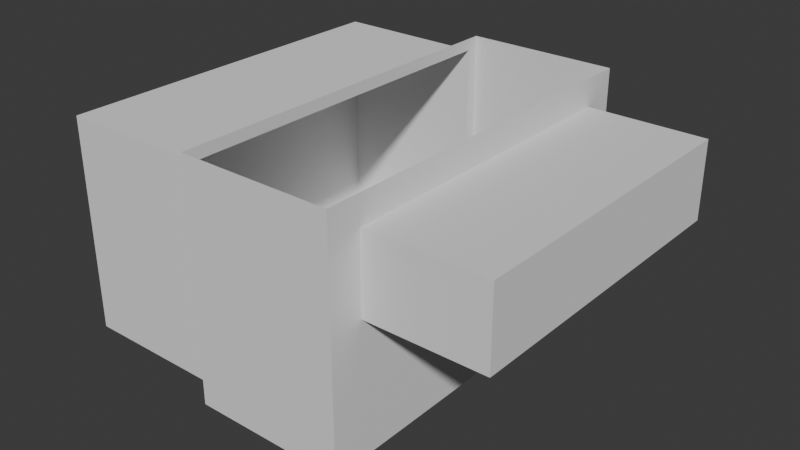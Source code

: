 # Source: Map.blend  (saved by Blender 4.2.66; exported with 4.5.12 LTS)
import bpy
from mathutils import Matrix  # noqa: F401  (used for matrix-valued properties, if any)

bpy.ops.wm.read_factory_settings(use_empty=True)
scene = bpy.context.scene
scene.name = 'Scene'

# ---- collections
col_collection = bpy.data.collections.new('Collection'); scene.collection.children.link(col_collection)

# ---- world
world_world = bpy.data.worlds.new('World'); scene.world = world_world
world_world.use_nodes = True; world_world.node_tree.nodes.clear()
_N = world_world.node_tree.nodes; _L = world_world.node_tree.links
n0 = _N.new('ShaderNodeOutputWorld'); n0.name = 'World Output'; n0.location = (300, 300)
n1 = _N.new('ShaderNodeBackground'); n1.name = 'Background'; n1.location = (10, 300)
n1.inputs[0].default_value = (0.05088, 0.05088, 0.05088, 1.0)
_L.new(n1.outputs[0], n0.inputs[0])
n0.is_active_output = True
world_world.color = (0.05088, 0.05088, 0.05088)
world_world.sun_shadow_jitter_overblur = 0.0

# ---- meshes
me_plane = bpy.data.meshes.new('Plane')
me_plane.from_pydata([(-4.002, -9.372, 0.6278), (4.002, -8.216, 6.84), (-4.002, 9.372, 0.6278), (4.002, 8.216, 6.84), (-4.002, -10.0, 12.38), (4.002, -10.0, 12.38), (-4.002, 10.0, 12.38), (4.002, 10.0, 12.38), (-4.002, 10.0, 0.0), (-4.002, -10.0, 0.0), (-4.002, 9.372, 11.76), (-4.002, -9.372, 11.76), (-11.97, 9.372, 11.76), (-11.97, -9.372, 11.76), (-11.97, 9.372, 0.6278), (-11.97, -9.372, 0.6278), (4.002, -10.0, 0.0), (4.002, 10.0, 0.0), (4.002, 8.216, 10.91), (4.002, -8.216, 10.91), (10.22, -8.216, 10.91), (10.22, 8.216, 10.91), (10.22, -8.216, 6.84), (10.22, 8.216, 6.84)], [], [(9, 16, 17, 8), (18, 3, 23, 21), (11, 0, 15, 13), (17, 7, 6, 8), (9, 4, 5, 16), (2, 0, 9, 8), (11, 10, 6, 4), (0, 11, 4, 9), (10, 2, 8, 6), (14, 12, 13, 15), (0, 2, 14, 15), (10, 11, 13, 12), (2, 10, 12, 14), (1, 3, 17, 16), (18, 19, 5, 7), (3, 18, 7, 17), (19, 1, 16, 5), (22, 20, 21, 23), (19, 18, 21, 20), (3, 1, 22, 23), (1, 19, 20, 22)])
_uv = me_plane.uv_layers.new(name='UVMap')
_uv.uv.foreach_set('vector', [0.5163, 0.3908, 0.6832, 0.3908, 0.6832, 0.8077, 0.5163, 0.8077, 0.8492, 0.7333, 0.934, 0.7333, 0.934, 0.8629, 0.8492, 0.8629, 0.8492, 0.7333, 0.8492, 0.9653, 0.6832, 0.9653, 0.6832, 0.7333, 0.7483, 0.2582, 0.7483, 0.0, 0.9152, 0.0, 0.9152, 0.2582, 0.8128, 0.6489, 0.8128, 0.3908, 0.9796, 0.3908, 0.9796, 0.6489, 0.2451, 0.4038, 0.2451, 0.01309, 0.2582, -3.903e-10, 0.2582, 0.4169, 0.01309, 0.01309, 0.01309, 0.4038, 8.284e-09, 0.4169, 3.976e-08, -1.988e-08, 0.2451, 0.01309, 0.01309, 0.01309, 3.976e-08, -1.988e-08, 0.2582, -3.903e-10, 0.01309, 0.4038, 0.2451, 0.4038, 0.2582, 0.4169, 8.284e-09, 0.4169, 0.7483, 0.3908, 0.5163, 0.3908, 0.5163, -2.066e-08, 0.7483, -3.147e-09, 0.166, 0.4169, 0.166, 0.8077, 0.0, 0.8077, 0.0, 0.4169, 0.166, 0.8077, 0.166, 0.4169, 0.332, 0.4169, 0.332, 0.8077, 0.332, 0.9915, 0.332, 0.7595, 0.4981, 0.7595, 0.4981, 0.9915, 0.3737, 0.3797, 0.3737, 0.0372, 0.5163, -7.806e-10, 0.5163, 0.4169, 0.2889, 0.0372, 0.2889, 0.3797, 0.2582, 0.4169, 0.2582, -2.027e-08, 0.3737, 0.0372, 0.2889, 0.0372, 0.2582, -2.027e-08, 0.5163, -7.806e-10, 0.2889, 0.3797, 0.3737, 0.3797, 0.5163, 0.4169, 0.2582, 0.4169, 1.0, 0.3425, 0.9152, 0.3425, 0.9152, 9.45e-09, 1.0, 1.585e-08, 0.4616, 0.4169, 0.4616, 0.7595, 0.332, 0.7595, 0.332, 0.4169, 0.6832, 0.7333, 0.6832, 0.3908, 0.8128, 0.3908, 0.8128, 0.7333, 0.8331, 0.3877, 0.7483, 0.3877, 0.7483, 0.2582, 0.8331, 0.2582])
me_plane.update()
me_plane_032 = bpy.data.meshes.new('Plane.032')
me_plane_032.from_pydata([(4.002, -8.216, 6.84), (4.002, 8.216, 6.84), (4.002, 8.216, 10.91), (4.002, -8.216, 10.91), (4.002, -7.249, 10.91), (4.002, -6.283, 10.91), (4.002, -5.316, 10.91), (4.002, -4.349, 10.91), (4.002, -3.383, 10.91), (4.002, -2.416, 10.91), (4.002, -1.45, 10.91), (4.002, -0.4833, 10.91), (4.002, 0.4833, 10.91), (4.002, 1.45, 10.91), (4.002, 2.416, 10.91), (4.002, 3.383, 10.91), (4.002, 4.349, 10.91), (4.002, 5.316, 10.91), (4.002, 6.283, 10.91), (4.002, 7.249, 10.91), (4.002, -7.249, 6.84), (4.002, -6.283, 6.84), (4.002, -5.316, 6.84), (4.002, -4.349, 6.84), (4.002, -3.383, 6.84), (4.002, -2.416, 6.84), (4.002, -1.45, 6.84), (4.002, -0.4833, 6.84), (4.002, 0.4833, 6.84), (4.002, 1.45, 6.84), (4.002, 2.416, 6.84), (4.002, 3.383, 6.84), (4.002, 4.349, 6.84), (4.002, 5.316, 6.84), (4.002, 6.283, 6.84), (4.002, 7.249, 6.84)], [], [(19, 35, 1, 2), (3, 0, 20, 4), (4, 20, 21, 5), (5, 21, 22, 6), (6, 22, 23, 7), (7, 23, 24, 8), (8, 24, 25, 9), (9, 25, 26, 10), (10, 26, 27, 11), (11, 27, 28, 12), (12, 28, 29, 13), (13, 29, 30, 14), (14, 30, 31, 15), (15, 31, 32, 16), (16, 32, 33, 17), (17, 33, 34, 18), (18, 34, 35, 19)])
_uv = me_plane_032.uv_layers.new(name='UVMap')
_uv.uv.foreach_set('vector', [0.0, 0.0, 0.0, 0.0, 0.0, 0.0, 0.0, 0.0, 0.0, 0.0, 0.0, 0.0, 0.0, 0.0, 0.0, 0.0, 0.0, 0.0, 0.0, 0.0, 0.0, 0.0, 0.0, 0.0, 0.0, 0.0, 0.0, 0.0, 0.0, 0.0, 0.0, 0.0, 0.0, 0.0, 0.0, 0.0, 0.0, 0.0, 0.0, 0.0, 0.0, 0.0, 0.0, 0.0, 0.0, 0.0, 0.0, 0.0, 0.0, 0.0, 0.0, 0.0, 0.0, 0.0, 0.0, 0.0, 0.0, 0.0, 0.0, 0.0, 0.0, 0.0, 0.0, 0.0, 0.0, 0.0, 0.0, 0.0, 0.0, 0.0, 0.0, 0.0, 0.0, 0.0, 0.0, 0.0, 0.0, 0.0, 0.0, 0.0, 0.0, 0.0, 0.0, 0.0, 0.0, 0.0, 0.0, 0.0, 0.0, 0.0, 0.0, 0.0, 0.0, 0.0, 0.0, 0.0, 0.0, 0.0, 0.0, 0.0, 0.0, 0.0, 0.0, 0.0, 0.0, 0.0, 0.0, 0.0, 0.0, 0.0, 0.0, 0.0, 0.0, 0.0, 0.0, 0.0, 0.0, 0.0, 0.0, 0.0, 0.0, 0.0, 0.0, 0.0, 0.0, 0.0, 0.0, 0.0, 0.0, 0.0, 0.0, 0.0, 0.0, 0.0, 0.0, 0.0])
me_plane_032.update()

# ---- objects
ob_plane = bpy.data.objects.new('Plane', me_plane)
ob_plane_003 = bpy.data.objects.new('Plane.003', me_plane_032)

# ---- transforms, parenting, visibility, modifiers, constraints
ob_plane.location = (0.0, 0.0, 0.0)
ob_plane_003.location = (0.6149, 0.0, 0.0)
_m = ob_plane_003.modifiers.new('Wireframe', 'WIREFRAME')
_m.thickness = 0.119

# ---- collection membership
col_collection.objects.link(ob_plane)
col_collection.objects.link(ob_plane_003)

# ---- scene / render settings (as saved in the file)
scene.frame_start = 1; scene.frame_end = 250; scene.frame_set(1)
scene.render.engine = 'BLENDER_EEVEE_NEXT'
bpy.context.view_layer.update()

# ---- added for rendering (the .blend has no active camera and no usable light): camera, sun
cam_auto = bpy.data.cameras.new('AutoCamera')
cam_auto.lens = 50.0
cam_auto.sensor_width = 36.0
cam_auto.clip_end = 1000.0
ob_auto_camera = bpy.data.objects.new('AutoCamera', cam_auto)
scene.collection.objects.link(ob_auto_camera)
ob_auto_camera.location = (29.042, -35.8991, 30.1247)
ob_auto_camera.rotation_euler = (1.09748, -7.21219e-08, 0.694738)
scene.camera = ob_auto_camera
light_auto_sun = bpy.data.lights.new('AutoSun', 'SUN')
light_auto_sun.energy = 3.0
light_auto_sun.angle = 0.0523599
ob_auto_sun = bpy.data.objects.new('AutoSun', light_auto_sun)
scene.collection.objects.link(ob_auto_sun)
ob_auto_sun.rotation_euler = (0.872665, 0.174533, 0.523599)
bpy.context.view_layer.update()
